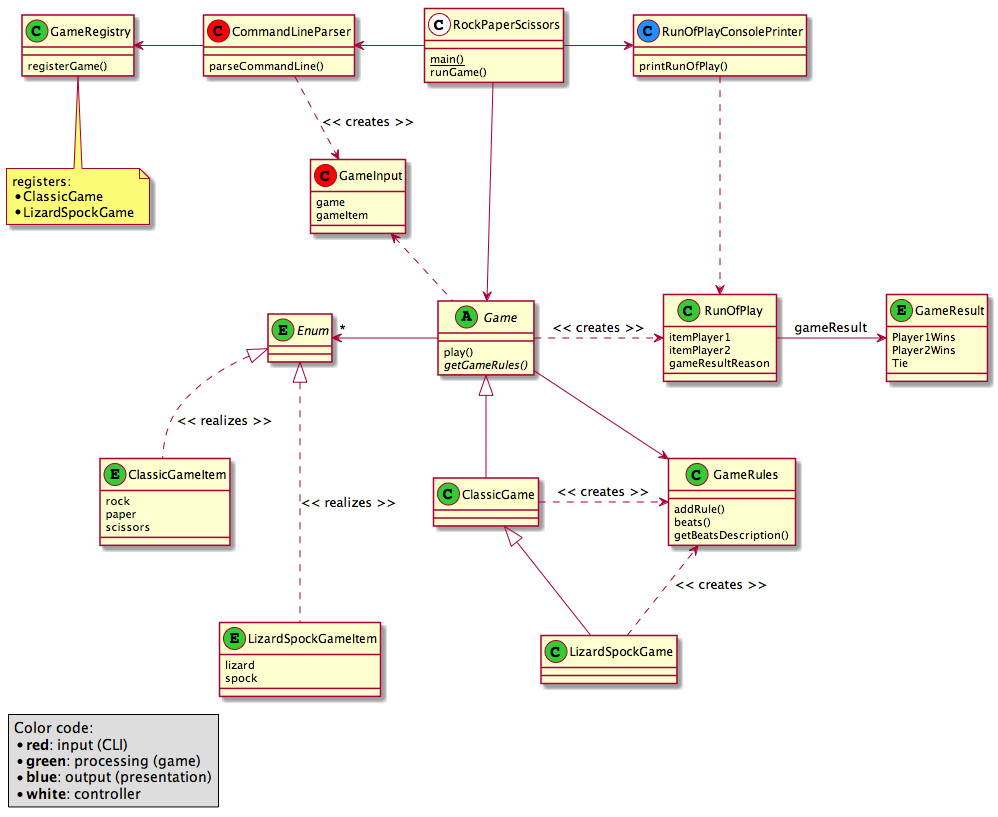

The diagram above was rendered by PlantUML. Its source (embedded in the PNG):
@startuml

' This is a PlantUML file that describes a UML Class Diagram textually.
' See http://plantuml.com for more information.



class GameRegistry << (C, limegreen) >> {
    registerGame()
}
note bottom: registers:\n* ClassicGame \n* LizardSpockGame



class CommandLineParser << (C, red) >> {
    parseCommandLine()
}
CommandLineParser -left-> GameRegistry
CommandLineParser .down.> GameInput : << creates >>



class RockPaperScissors << (C, white) >> {
    {static} main()
    runGame()
}
RockPaperScissors -left-> CommandLineParser
RockPaperScissors -down-> Game
RockPaperScissors -right-> RunOfPlayConsolePrinter



class RunOfPlayConsolePrinter << (C,dodgerblue) >> {
    printRunOfPlay()
}
RunOfPlayConsolePrinter ..> RunOfPlay



abstract class Game << (A,limegreen) >> {
    play()
    {abstract} getGameRules()
}
Game .up.> GameInput
Game --> GameRules
Game -left-> "*" Enum
Game .right.> RunOfPlay : << creates >>



class GameRules << (C,limegreen) >> {
    addRule()
    beats()
    getBeatsDescription()
}



class GameInput << (C,red) >> {
    game
    gameItem
}



class ClassicGame << (C,limegreen) >> {
}
Game <|-- ClassicGame
ClassicGame .right.> GameRules : << creates >>



class LizardSpockGame << (C,limegreen) >> {
}
ClassicGame <|-- LizardSpockGame
LizardSpockGame ..> GameRules : << creates >>



abstract class Enum << (E,limegreen) >>



enum ClassicGameItem << (E,limegreen) >> {
    rock
    paper
    scissors
}
Enum <|.. ClassicGameItem : << realizes >>



enum LizardSpockGameItem << (E,limegreen) >> {
    lizard
    spock
}
Enum <|... LizardSpockGameItem : << realizes >>



class RunOfPlay << (C,limegreen) >> {
    itemPlayer1
    itemPlayer2
    gameResultReason
}
RunOfPlay -right-> GameResult : gameResult



enum GameResult << (E,limegreen) >> {
    Player1Wins
    Player2Wins
    Tie
}



legend left
  Color code:
  *<b>red</b>: input (CLI)
  *<b>green</b>: processing (game)
  *<b>blue</b>: output (presentation)
  *<b>white</b>: controller
endlegend

@enduml